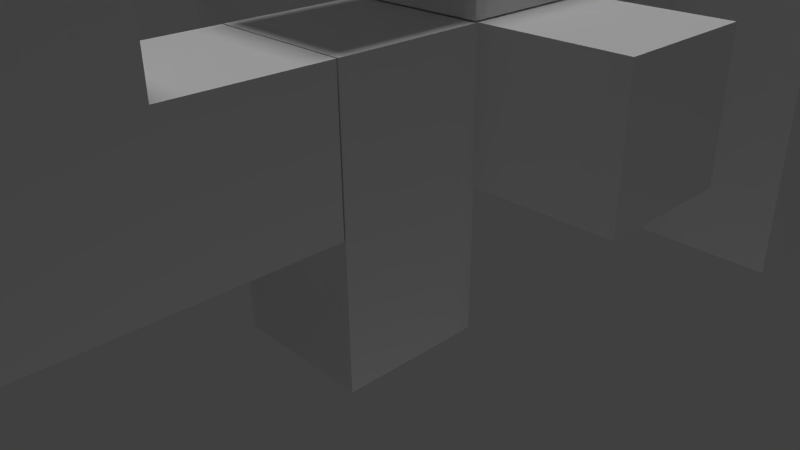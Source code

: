 # Source: key1_complete.blend  (saved by Blender 2.78.0; exported with 4.5.12 LTS)
import bpy
from mathutils import Matrix  # noqa: F401  (used for matrix-valued properties, if any)

bpy.ops.wm.read_factory_settings(use_empty=True)
scene = bpy.context.scene
scene.name = 'Scene'

# ---- collections
col_collection_1 = bpy.data.collections.new('Collection 1'); scene.collection.children.link(col_collection_1)

# ---- materials (node trees are filled in below, after node groups)
mat_attachment = bpy.data.materials.new('attachment')
mat_attachment.alpha_threshold = 0.0
mat_attachment.use_transparent_shadow = False
mat_attachment.roughness = 0.5
mat_yellow = bpy.data.materials.new('yellow')
mat_yellow.alpha_threshold = 0.0
mat_yellow.use_transparent_shadow = False
mat_yellow.roughness = 0.5
mat_brown = bpy.data.materials.new('brown')
mat_brown.alpha_threshold = 0.0
mat_brown.use_transparent_shadow = False
mat_brown.roughness = 0.5

# ---- material node trees

# ---- world
world_world = bpy.data.worlds.new('World'); scene.world = world_world
world_world.color = (0.05088, 0.05088, 0.05088)
world_world.use_sun_shadow = False
world_world.sun_shadow_jitter_overblur = 0.0
world_world.cycles.sampling_method = 'NONE'
world_world.cycles.sample_map_resolution = 256

# ---- cameras
cam_camera = bpy.data.cameras.new('Camera')
cam_camera.clip_end = 100.0
cam_camera.lens = 35.0
cam_camera.sensor_width = 32.0
cam_camera.sensor_height = 18.0
cam_camera.ortho_scale = 7.314
cam_camera.dof.focus_distance = 0.0
cam_camera.dof.aperture_fstop = 128.0

# ---- lights
light_point = bpy.data.lights.new('Point', 'POINT')
light_point.transmission_factor = 0.0
light_point.energy = 100.0
light_point.shadow_buffer_clip_start = 0.5
light_point.shadow_soft_size = 0.1
light_point.shadow_maximum_resolution = 0.006
light_point.use_absolute_resolution = True
light_sun = bpy.data.lights.new('Sun', 'SUN')
light_sun.transmission_factor = 0.0
light_sun.angle = 0.1993
light_sun.energy = 1.0
light_sun.shadow_buffer_clip_start = 0.5
light_sun.shadow_soft_size = 0.1
light_sun.shadow_cascade_max_distance = 1000.0

# ---- meshes
me_cube_012 = bpy.data.meshes.new('Cube.012')
me_cube_012.from_pydata([(-5.641, -1.0, 3.026), (-5.641, 1.0, 3.026), (-5.641, -1.0, 5.026), (-5.641, 1.0, 5.026)], [], [(0, 2, 3, 1)])
_uv = me_cube_012.uv_layers.new(name='UVMap')
_uv.uv.foreach_set('vector', [1.0, 1.0, 0.0, 1.0, 2.384e-07, 2.98e-08, 1.0, 0.0])
me_cube_012.materials.append(mat_attachment)
me_cube_012.use_remesh_preserve_volume = False
me_cube_012.use_remesh_preserve_attributes = False
me_cube_012.use_mirror_vertex_groups = False
me_cube_012.update()
me_cube_011 = bpy.data.meshes.new('Cube.011')
me_cube_011.from_pydata([(-5.641, -1.0, 3.026), (-5.641, 1.0, 3.026), (-5.641, -1.0, 5.026), (-5.641, 1.0, 5.026)], [], [(0, 2, 3, 1)])
_uv = me_cube_011.uv_layers.new(name='UVMap')
_uv.uv.foreach_set('vector', [1.0, 1.0, 0.0, 1.0, 2.384e-07, 2.98e-08, 1.0, 0.0])
me_cube_011.materials.append(mat_attachment)
me_cube_011.use_remesh_preserve_volume = False
me_cube_011.use_remesh_preserve_attributes = False
me_cube_011.use_mirror_vertex_groups = False
me_cube_011.update()
me_cube_008 = bpy.data.meshes.new('Cube.008')
me_cube_008.from_pydata([(-5.641, -1.0, 3.026), (-5.641, 1.0, 3.026), (-5.641, -1.0, 5.026), (-5.641, 1.0, 5.026)], [], [(0, 2, 3, 1)])
_uv = me_cube_008.uv_layers.new(name='UVMap')
_uv.uv.foreach_set('vector', [1.0, 1.0, 0.0, 1.0, 2.384e-07, 2.98e-08, 1.0, 0.0])
me_cube_008.materials.append(mat_attachment)
me_cube_008.use_remesh_preserve_volume = False
me_cube_008.use_remesh_preserve_attributes = False
me_cube_008.use_mirror_vertex_groups = False
me_cube_008.update()
me_cube_007 = bpy.data.meshes.new('Cube.007')
me_cube_007.from_pydata([(-5.641, -1.0, 3.026), (-5.641, 1.0, 3.026), (-5.641, -1.0, 5.026), (-5.641, 1.0, 5.026)], [], [(0, 2, 3, 1)])
_uv = me_cube_007.uv_layers.new(name='UVMap')
_uv.uv.foreach_set('vector', [1.0, 1.0, 0.0, 1.0, 2.384e-07, 2.98e-08, 1.0, 0.0])
me_cube_007.materials.append(mat_attachment)
me_cube_007.use_remesh_preserve_volume = False
me_cube_007.use_remesh_preserve_attributes = False
me_cube_007.use_mirror_vertex_groups = False
me_cube_007.update()
me_cube_006 = bpy.data.meshes.new('Cube.006')
me_cube_006.from_pydata([(-5.641, -1.0, 3.026), (-5.641, 1.0, 3.026), (-5.641, -1.0, 5.026), (-5.641, 1.0, 5.026)], [], [(0, 2, 3, 1)])
_uv = me_cube_006.uv_layers.new(name='UVMap')
_uv.uv.foreach_set('vector', [1.0, 1.0, 0.0, 1.0, 2.384e-07, 2.98e-08, 1.0, 0.0])
me_cube_006.materials.append(mat_attachment)
me_cube_006.use_remesh_preserve_volume = False
me_cube_006.use_remesh_preserve_attributes = False
me_cube_006.use_mirror_vertex_groups = False
me_cube_006.update()
me_cube_005 = bpy.data.meshes.new('Cube.005')
me_cube_005.from_pydata([(-5.641, -1.0, 3.026), (-5.641, 1.0, 3.026), (-5.641, -1.0, 5.026), (-5.641, 1.0, 5.026)], [], [(0, 2, 3, 1)])
_uv = me_cube_005.uv_layers.new(name='UVMap')
_uv.uv.foreach_set('vector', [1.0, 1.0, 0.0, 1.0, 2.384e-07, 2.98e-08, 1.0, 0.0])
me_cube_005.materials.append(mat_attachment)
me_cube_005.use_remesh_preserve_volume = False
me_cube_005.use_remesh_preserve_attributes = False
me_cube_005.use_mirror_vertex_groups = False
me_cube_005.update()
me_cube_004 = bpy.data.meshes.new('Cube.004')
me_cube_004.from_pydata([(-5.641, -1.0, 3.026), (-5.641, 1.0, 3.026), (-5.641, -1.0, 5.026), (-5.641, 1.0, 5.026)], [], [(0, 2, 3, 1)])
_uv = me_cube_004.uv_layers.new(name='UVMap')
_uv.uv.foreach_set('vector', [1.0, 1.0, 0.0, 1.0, 2.384e-07, 2.98e-08, 1.0, 0.0])
me_cube_004.materials.append(mat_attachment)
me_cube_004.use_remesh_preserve_volume = False
me_cube_004.use_remesh_preserve_attributes = False
me_cube_004.use_mirror_vertex_groups = False
me_cube_004.update()
me_cube_003 = bpy.data.meshes.new('Cube.003')
me_cube_003.from_pydata([(-5.641, -1.0, 3.026), (-5.641, 1.0, 3.026), (-5.641, -1.0, 5.026), (-5.641, 1.0, 5.026)], [], [(0, 2, 3, 1)])
_uv = me_cube_003.uv_layers.new(name='UVMap')
_uv.uv.foreach_set('vector', [1.0, 1.0, 0.0, 1.0, 2.384e-07, 2.98e-08, 1.0, 0.0])
me_cube_003.materials.append(mat_attachment)
me_cube_003.use_remesh_preserve_volume = False
me_cube_003.use_remesh_preserve_attributes = False
me_cube_003.use_mirror_vertex_groups = False
me_cube_003.update()
me_cube_001 = bpy.data.meshes.new('Cube.001')
me_cube_001.from_pydata([(-5.641, -1.0, 3.026), (-5.641, 1.0, 3.026), (-5.641, -1.0, 5.026), (-5.641, 1.0, 5.026)], [], [(0, 2, 3, 1)])
_uv = me_cube_001.uv_layers.new(name='UVMap')
_uv.uv.foreach_set('vector', [1.0, 1.0, 0.0, 1.0, 2.384e-07, 2.98e-08, 1.0, 0.0])
me_cube_001.materials.append(mat_attachment)
me_cube_001.use_remesh_preserve_volume = False
me_cube_001.use_remesh_preserve_attributes = False
me_cube_001.use_mirror_vertex_groups = False
me_cube_001.update()
me_cube_000 = bpy.data.meshes.new('Cube.000')
me_cube_000.from_pydata([(-5.641, -1.0, 3.026), (-5.641, 1.0, 3.026), (-5.641, -1.0, 5.026), (-5.641, 1.0, 5.026)], [], [(0, 2, 3, 1)])
_uv = me_cube_000.uv_layers.new(name='UVMap')
_uv.uv.foreach_set('vector', [1.0, 1.0, 0.0, 1.0, 2.384e-07, 2.98e-08, 1.0, 0.0])
me_cube_000.materials.append(mat_attachment)
me_cube_000.use_remesh_preserve_volume = False
me_cube_000.use_remesh_preserve_attributes = False
me_cube_000.use_mirror_vertex_groups = False
me_cube_000.update()
me_cube_028 = bpy.data.meshes.new('Cube.028')
me_cube_028.from_pydata([(-3.006, -1.0, -1.0), (-3.006, 1.0, -1.0), (-3.006, -1.0, 1.0), (-3.006, 1.0, 1.0), (1.0, -1.0, 1.0), (5.014, 1.0, -1.0), (5.014, -1.0, -1.0), (5.014, 1.0, 1.0), (5.014, -1.0, 1.0), (3.004, -1.0, -1.0), (3.004, -1.0, 1.0), (1.004, -1.024, -1.0), (3.004, -3.024, 1.0), (1.004, -3.024, 1.0), (3.004, -1.024, -3.004), (3.004, -3.024, -3.004), (1.004, -3.024, -3.004), (1.004, -1.024, -3.004), (1.004, -1.024, -1.004)], [(0, 11)], [(0, 2, 3, 1), (5, 7, 8, 6), (14, 15, 16, 17), (3, 7, 5, 1), (17, 16, 13, 4, 11), (13, 16, 15, 12), (14, 9, 10, 12, 15), (13, 12, 10, 4), (8, 10, 9, 6), (2, 4, 10, 8, 7, 3), (2, 0, 18, 4), (0, 1, 5, 6, 9, 18), (9, 14, 17, 18)])
_uv = me_cube_028.uv_layers.new(name='UVMap')
_uv.uv.foreach_set('vector', [0.7967, 0.8333, 0.5981, 0.8333, 0.5981, 0.667, 0.7967, 0.667, 0.5981, 0.8333, 0.7967, 0.8333, 0.7967, 0.9997, 0.5981, 0.9997, 0.5981, 1.0, 0.3995, 1.0, 0.3995, 0.8337, 0.5981, 0.8337, 0.6005, 0.667, 0.6005, 1.428e-06, 0.799, 0.0, 0.799, 0.667, 0.8014, 0.333, 1.0, 0.333, 1.0, 0.666, 0.799, 0.666, 0.8014, 0.4996, 0.0, 1.0, 2.367e-08, 0.667, 0.1986, 0.667, 0.1986, 1.0, 0.9976, 0.0, 1.0, 0.1666, 1.0, 0.333, 0.799, 0.333, 0.799, 3.966e-08, 7.101e-08, 0.3335, 0.0, 0.1672, 0.201, 0.1672, 0.201, 0.3338, 0.1986, 0.8342, 0.1986, 0.667, 0.3971, 0.667, 0.3971, 0.8342, 0.201, 0.667, 0.201, 0.3338, 0.201, 0.1672, 0.201, 7.932e-08, 0.3995, 0.0, 0.3995, 0.667, 0.998, 0.9995, 0.7994, 0.9995, 0.799, 0.666, 0.998, 0.6663, 0.4019, 0.0, 0.6005, 1.983e-08, 0.6005, 0.667, 0.4019, 0.667, 0.4019, 0.4998, 0.3995, 0.3335, 0.5981, 0.667, 0.5981, 0.8337, 0.3995, 0.8337, 0.3995, 0.6673])
me_cube_028.materials.append(mat_yellow)
me_cube_028.use_remesh_preserve_volume = False
me_cube_028.use_remesh_preserve_attributes = False
me_cube_028.use_mirror_vertex_groups = False
me_cube_028.update()
me_cube_024 = bpy.data.meshes.new('Cube.024')
me_cube_024.from_pydata([(1.0, 5.022, -1.0), (-1.0, 5.022, -1.0), (1.0, 5.022, 1.0), (-1.0, 5.022, 1.0), (1.0, -1.0, -1.0), (-1.0, -1.0, -1.0), (-1.0, 1.0, -1.0), (1.0, -1.0, 1.0), (-1.0, -1.0, 1.0), (-1.0, 3.01, -1.0), (1.0, 3.01, -3.008), (1.0, 1.01, -3.008), (-1.0, 1.01, -3.008), (-1.0, 3.01, -3.008), (1.0, 3.01, -1.008), (1.0, 1.01, -1.008), (-1.0, 3.01, -1.008)], [], [(2, 0, 1, 3), (3, 8, 7, 2), (4, 7, 8, 5), (10, 11, 12, 13), (1, 9, 13, 12, 6, 5, 8, 3), (14, 10, 13, 16), (2, 7, 4, 15, 11, 10, 14, 0), (12, 11, 15, 6), (1, 0, 14, 16), (5, 6, 15, 4)])
_uv = me_cube_024.uv_layers.new(name='UVMap')
_uv.uv.foreach_set('vector', [0.7995, 0.6009, 0.9992, 0.6009, 0.9992, 0.8004, 0.7995, 0.8004, 0.8003, 0.6009, 0.8003, 2.974e-08, 1.0, 0.0, 1.0, 0.6009, 0.9992, 1.0, 0.7995, 1.0, 0.7995, 0.8004, 0.9992, 0.8004, 0.5998, 0.8004, 0.7995, 0.8004, 0.7995, 1.0, 0.5998, 1.0, 0.6006, 0.6009, 0.6006, 0.4001, 0.4002, 0.4001, 0.4002, 0.2006, 0.6006, 0.1996, 0.6006, 0.0, 0.8003, 1.19e-08, 0.8003, 0.6009, 0.7995, 0.8004, 0.5998, 0.8004, 0.5998, 0.6009, 0.7995, 0.6009, 0.4002, 9.516e-08, 0.4002, 0.6009, 0.2005, 0.6009, 0.1997, 0.4003, 0.0, 0.4003, 0.0, 0.2007, 0.1997, 0.2007, 0.2005, 0.0, 0.5998, 0.8012, 0.4002, 0.8012, 0.4002, 0.6017, 0.5998, 0.6009, 0.0, 0.6009, 0.1997, 0.6009, 0.1997, 0.8016, 4.761e-07, 0.8016, 0.1997, 0.8014, 0.1997, 0.6019, 0.3994, 0.6009, 0.3994, 0.8014])
me_cube_024.materials.append(mat_brown)
me_cube_024.use_remesh_preserve_volume = False
me_cube_024.use_remesh_preserve_attributes = False
me_cube_024.use_mirror_vertex_groups = False
me_cube_024.update()
me_cube_015 = bpy.data.meshes.new('Cube.015')
me_cube_015.from_pydata([(1.0, 1.0, -2.998), (1.0, -1.0, -2.998), (-1.0, -1.0, -2.998), (-1.0, 1.0, -2.998), (1.0, 1.0, 1.0), (1.0, -1.0, 1.0), (-1.0, -1.0, 1.0), (-1.0, 1.0, 1.0)], [], [(0, 1, 2, 3), (3, 2, 6, 7), (2, 1, 5, 6), (4, 7, 6, 5), (1, 0, 4, 5), (3, 7, 4, 0)])
_uv = me_cube_015.uv_layers.new(name='UVMap')
_uv.uv.foreach_set('vector', [0.6667, 0.5, 1.0, 0.5, 1.0, 0.7501, 0.6667, 0.7501, 1.0, 0.5, 0.6667, 0.5, 0.6667, 0.0, 1.0, 4.473e-08, 0.3333, 0.5, 1.589e-07, 0.5, 0.0, 6.709e-08, 0.3333, 0.0, 0.6667, 0.5, 0.6667, 0.7501, 0.3333, 0.7501, 0.3333, 0.5, 1.192e-07, 0.5, 0.3333, 0.5, 0.3333, 1.0, 0.0, 1.0, 0.6667, 2.982e-08, 0.6667, 0.5, 0.3333, 0.5, 0.3333, 0.0])
me_cube_015.materials.append(mat_yellow)
me_cube_015.use_remesh_preserve_volume = False
me_cube_015.use_remesh_preserve_attributes = False
me_cube_015.use_mirror_vertex_groups = False
me_cube_015.update()
me_cube_014 = bpy.data.meshes.new('Cube.014')
me_cube_014.from_pydata([(2.999, 1.0, -3.006), (2.999, -1.0, -3.006), (0.999, -1.0, -3.006), (0.999, 1.0, -3.006), (0.999, -1.0, -1.006), (0.999, 1.0, -1.006), (0.999, -1.0, -1.0), (2.999, 1.0, 1.0), (2.999, -1.0, 1.0), (0.999, -1.0, 1.0), (-1.0, 1.0, -1.0), (-1.0, 1.0, 1.0), (1.0, -1.004, -1.0), (1.0, -3.004, -1.0), (-1.0, -3.004, -1.0), (1.0, -3.004, 1.0), (-1.0, -3.004, 1.0)], [(6, 9)], [(0, 1, 2, 3), (2, 4, 5, 3), (2, 1, 8, 9), (13, 12, 9, 15), (14, 16, 11, 10), (0, 3, 5, 10, 11, 7), (7, 11, 16, 15, 9, 8), (13, 15, 16, 14), (1, 0, 7, 8), (10, 5, 12, 13, 14)])
_uv = me_cube_014.uv_layers.new(name='UVMap')
_uv.uv.foreach_set('vector', [3.577e-08, 0.8002, 0.2, 0.8002, 0.2, 1.0, 0.0, 1.0, 1.0, 0.9997, 0.8, 0.9997, 0.8, 0.7999, 1.0, 0.7999, 0.6, 0.8002, 0.3999, 0.8002, 0.3999, 0.4, 0.6, 0.4, 0.8, 0.6001, 0.8, 0.4003, 1.0, 0.4, 1.0, 0.6001, 0.9999, 0.4, 0.7999, 0.4, 0.7999, 0.0, 0.9999, 5.955e-09, 0.0, 2.382e-08, 0.2, 0.0, 0.2, 0.1998, 0.3999, 0.2004, 0.3999, 0.4002, 0.0, 0.4002, 0.7999, 0.4, 0.3999, 0.4, 0.3999, 0.0, 0.6, 0.0, 0.5999, 0.2002, 0.7999, 0.2002, 0.8, 0.7999, 0.8, 0.6001, 1.0, 0.6001, 1.0, 0.7999, 0.6, 0.4, 0.8, 0.4, 0.8, 0.8002, 0.6, 0.8002, 5.365e-08, 0.4002, 0.1999, 0.4002, 0.2, 0.6004, 0.2, 0.8002, 0.0, 0.8002])
me_cube_014.materials.append(mat_brown)
me_cube_014.use_remesh_preserve_volume = False
me_cube_014.use_remesh_preserve_attributes = False
me_cube_014.use_mirror_vertex_groups = False
me_cube_014.update()
me_cube_010 = bpy.data.meshes.new('Cube.010')
me_cube_010.from_pydata([(1.0, 1.0, -1.0), (1.0, -1.0, -1.0), (-1.0, -1.0, -1.0), (-1.0, 1.0, -1.0), (-5.015, -1.0, 3.026), (-5.015, 1.0, 3.026), (-5.015, -1.0, 5.026), (-5.015, 1.0, 5.026), (-1.011, -1.0, 3.026), (-1.0, -1.0, 3.026), (-1.0, 1.0, 3.026), (1.0, 1.0, 5.026), (1.0, -1.0, 5.026)], [(2, 8)], [(0, 1, 2, 3), (4, 6, 7, 5), (10, 3, 2, 9), (4, 5, 10, 8), (6, 12, 11, 7), (1, 12, 6, 4, 9, 2), (1, 0, 11, 12), (0, 3, 10, 5, 7, 11)])
_uv = me_cube_010.uv_layers.new(name='UVMap')
_uv.uv.foreach_set('vector', [0.4276, 0.6681, 0.5702, 0.6681, 0.5702, 0.8341, 0.4276, 0.8341, 0.4276, 1.0, 0.2851, 1.0, 0.2851, 0.8341, 0.4276, 0.8341, 0.2851, 0.8341, 0.2851, 0.5, 0.4276, 0.5, 0.4276, 0.8341, 1.0, 0.3331, 0.8575, 0.3331, 0.8575, 0.0, 1.0, 0.0008764, 0.1425, 0.9991, 0.1425, 0.5, 0.2851, 0.5, 0.2851, 0.9991, 0.4287, 0.5, 0.4287, 7.913e-08, 0.8575, 0.0, 0.8575, 0.1659, 0.5713, 0.1659, 0.5713, 0.5, 0.1425, 1.0, 0.0, 1.0, 8.496e-09, 0.5, 0.1425, 0.5, 0.4287, 0.5, 0.2862, 0.5, 0.2862, 0.1659, 6.797e-08, 0.1659, 0.0, 1.583e-07, 0.4287, 0.0])
me_cube_010.materials.append(mat_brown)
me_cube_010.use_remesh_preserve_volume = False
me_cube_010.use_remesh_preserve_attributes = False
me_cube_010.use_mirror_vertex_groups = False
me_cube_010.update()
me_cube_002 = bpy.data.meshes.new('Cube.002')
me_cube_002.from_pydata([(1.0, -1.005, 5.014), (1.0, -3.005, 5.014), (-1.0, -3.005, 5.014), (-1.0, -1.005, 5.014), (1.0, -1.005, 1.012), (-1.0, -1.005, 1.012), (1.0, -3.005, -1.0), (-1.0, -3.005, -1.0), (1.0, -1.005, 1.0), (-1.0, -1.005, 1.0), (1.0, 1.0, -1.0), (-1.0, 1.0, -1.0), (1.0, 1.0, 1.0), (1.0, -1.0, 1.0), (-1.0, -1.0, 1.0), (-1.0, 1.0, 1.0)], [(0, 13), (8, 9)], [(0, 3, 2, 1), (3, 0, 4, 5), (3, 14, 15, 11, 7, 2), (0, 1, 6, 10, 12, 4), (12, 15, 14, 13), (2, 7, 6, 1), (7, 11, 10, 6), (12, 10, 11, 15)])
_uv = me_cube_002.uv_layers.new(name='UVMap')
_uv.uv.foreach_set('vector', [0.7997, 0.6003, 0.7997, 0.7999, 0.5999, 0.7999, 0.5999, 0.6003, 0.1998, 0.6003, 0.3996, 0.6003, 0.3996, 0.9997, 0.1998, 0.9997, 0.2003, 0.6003, 0.1998, 0.1996, 7.146e-08, 0.1996, 0.0, 2.38e-08, 0.4001, 0.0, 0.4001, 0.6003, 0.6004, 4.759e-08, 0.8002, 0.0, 0.8002, 0.6003, 0.4001, 0.6003, 0.4001, 0.4007, 0.6004, 0.3995, 0.5999, 0.7999, 0.5999, 0.9995, 0.4001, 0.9995, 0.4001, 0.7999, 1.0, 0.0, 1.0, 0.6003, 0.8002, 0.6003, 0.8002, 9.519e-08, 0.1998, 0.6003, 0.1998, 1.0, 3.573e-08, 1.0, 0.0, 0.6003, 0.4001, 0.6003, 0.5999, 0.6003, 0.5999, 0.7999, 0.4001, 0.7999])
me_cube_002.materials.append(mat_brown)
me_cube_002.use_remesh_preserve_volume = False
me_cube_002.use_remesh_preserve_attributes = False
me_cube_002.use_mirror_vertex_groups = False
me_cube_002.update()

# ---- objects
ob_point = bpy.data.objects.new('Point', light_point)
ob_sun = bpy.data.objects.new('Sun', light_sun)
ob_upright_rect_walking_pants_attach = bpy.data.objects.new('upright_rect_walking_pants_attach', me_cube_012)
ob_walking_pants_upright_rect_attach = bpy.data.objects.new('walking_pants_upright_rect_attach', me_cube_011)
ob_walking_pants_dangly_t_attach = bpy.data.objects.new('walking_pants_dangly_T_attach', me_cube_008)
ob_upright_t_dangly_t_attach = bpy.data.objects.new('upright_T_dangly_T_attach', me_cube_007)
ob_dangly_t_walking_pants_attach = bpy.data.objects.new('dangly_T_walking_pants_attach', me_cube_006)
ob_dangly_t_upright_t_attach = bpy.data.objects.new('dangly_T_upright_T_attach', me_cube_005)
ob_dangly_t_upright_l_attach = bpy.data.objects.new('dangly_T_upright_L_attach', me_cube_004)
ob_upright_l_dangly_t_attach = bpy.data.objects.new('upright_L_dangly_T_attach', me_cube_003)
ob_upright_l_waluigi_attach = bpy.data.objects.new('upright_L_waluigi_attach', me_cube_001)
ob_waluigi_upright_l_attach = bpy.data.objects.new('waluigi_upright_L_attach', me_cube_000)
ob_dangly_t = bpy.data.objects.new('dangly_T', me_cube_028)
ob_upright_t = bpy.data.objects.new('upright_T', me_cube_024)
ob_upright_rect = bpy.data.objects.new('upright_rect', me_cube_015)
ob_walking_pants = bpy.data.objects.new('walking_pants', me_cube_014)
ob_waluigi = bpy.data.objects.new('waluigi', me_cube_010)
ob_upright_l = bpy.data.objects.new('upright_L', me_cube_002)
ob_camera = bpy.data.objects.new('Camera', cam_camera)

# ---- transforms, parenting, visibility, modifiers, constraints
ob_point.location = (5.321, -2.379, -6.766)
ob_point.lineart.crease_threshold = 0.0
ob_sun.location = (1.11, -1.357, 4.938)
ob_sun.lineart.crease_threshold = 0.0
ob_upright_rect_walking_pants_attach.location = (-6.629, 5.815, -2.006)
ob_upright_rect_walking_pants_attach.rotation_euler = (0.0, -0.0, -3.142)
ob_upright_rect_walking_pants_attach.lock_rotations_4d = False
ob_upright_rect_walking_pants_attach.empty_display_type = 'ARROWS'
ob_upright_rect_walking_pants_attach.lineart.crease_threshold = 0.0
ob_walking_pants_upright_rect_attach.location = (4.598, 5.815, -2.006)
ob_walking_pants_upright_rect_attach.lock_rotations_4d = False
ob_walking_pants_upright_rect_attach.empty_display_type = 'ARROWS'
ob_walking_pants_upright_rect_attach.lineart.crease_threshold = 0.0
ob_walking_pants_dangly_t_attach.location = (0.0, 8.456, -2.006)
ob_walking_pants_dangly_t_attach.rotation_euler = (0.0, 0.0, 1.571)
ob_walking_pants_dangly_t_attach.lock_rotations_4d = False
ob_walking_pants_dangly_t_attach.empty_display_type = 'ARROWS'
ob_walking_pants_dangly_t_attach.lineart.crease_threshold = 0.0
ob_upright_t_dangly_t_attach.location = (0.0, -2.29, 8.659)
ob_upright_t_dangly_t_attach.rotation_euler = (-1.571, -1.571, 0.0)
ob_upright_t_dangly_t_attach.lock_rotations_4d = False
ob_upright_t_dangly_t_attach.empty_display_type = 'ARROWS'
ob_upright_t_dangly_t_attach.lineart.crease_threshold = 0.0
ob_dangly_t_walking_pants_attach.location = (0.0, -2.825, -2.006)
ob_dangly_t_walking_pants_attach.rotation_euler = (0.0, -0.0, -1.571)
ob_dangly_t_walking_pants_attach.lock_rotations_4d = False
ob_dangly_t_walking_pants_attach.empty_display_type = 'ARROWS'
ob_dangly_t_walking_pants_attach.lineart.crease_threshold = 0.0
ob_dangly_t_upright_t_attach.location = (0.0, -2.244, -2.571)
ob_dangly_t_upright_t_attach.rotation_euler = (-1.571, 1.571, 0.0)
ob_dangly_t_upright_t_attach.lock_rotations_4d = False
ob_dangly_t_upright_t_attach.empty_display_type = 'ARROWS'
ob_dangly_t_upright_t_attach.lineart.crease_threshold = 0.0
ob_dangly_t_upright_l_attach.location = (0.0, 4.386, -2.006)
ob_dangly_t_upright_l_attach.rotation_euler = (0.0, 0.0, 1.571)
ob_dangly_t_upright_l_attach.lock_rotations_4d = False
ob_dangly_t_upright_l_attach.empty_display_type = 'ARROWS'
ob_dangly_t_upright_l_attach.lineart.crease_threshold = 0.0
ob_upright_l_dangly_t_attach.location = (0.0, -6.873, -2.006)
ob_upright_l_dangly_t_attach.rotation_euler = (0.0, -0.0, -1.571)
ob_upright_l_dangly_t_attach.lock_rotations_4d = False
ob_upright_l_dangly_t_attach.empty_display_type = 'ARROWS'
ob_upright_l_dangly_t_attach.lineart.crease_threshold = 0.0
ob_upright_l_waluigi_attach.location = (0.0, 0.3373, -2.006)
ob_upright_l_waluigi_attach.rotation_euler = (0.0, 0.0, 1.571)
ob_upright_l_waluigi_attach.lock_rotations_4d = False
ob_upright_l_waluigi_attach.empty_display_type = 'ARROWS'
ob_upright_l_waluigi_attach.lineart.crease_threshold = 0.0
ob_waluigi_upright_l_attach.location = (0.0, -10.92, -2.006)
ob_waluigi_upright_l_attach.rotation_euler = (0.0, -0.0, -1.571)
ob_waluigi_upright_l_attach.lock_rotations_4d = False
ob_waluigi_upright_l_attach.empty_display_type = 'ARROWS'
ob_waluigi_upright_l_attach.lineart.crease_threshold = 0.0
ob_dangly_t.location = (-2.004, 1.763, 2.02)
ob_dangly_t.lock_rotations_4d = False
ob_dangly_t.empty_display_type = 'ARROWS'
ob_dangly_t.lineart.crease_threshold = 0.0
ob_upright_t.location = (0.0, -0.2933, 6.049)
ob_upright_t.lock_rotations_4d = False
ob_upright_t.empty_display_type = 'ARROWS'
ob_upright_t.lineart.crease_threshold = 0.0
ob_upright_rect.location = (-2.014, 5.811, 2.02)
ob_upright_rect.lock_rotations_4d = False
ob_upright_rect.empty_display_type = 'ARROWS'
ob_upright_rect.lineart.crease_threshold = 0.0
ob_walking_pants.location = (0.0, 5.837, 2.02)
ob_walking_pants.lock_rotations_4d = False
ob_walking_pants.empty_display_type = 'ARROWS'
ob_walking_pants.lineart.crease_threshold = 0.0
ob_waluigi.location = (0.0, -6.293, -2.006)
ob_waluigi.lock_rotations_4d = False
ob_waluigi.empty_display_type = 'ARROWS'
ob_waluigi.lineart.crease_threshold = 0.0
ob_upright_l.location = (0.0, -2.281, 2.02)
ob_upright_l.lock_rotations_4d = False
ob_upright_l.empty_display_type = 'ARROWS'
ob_upright_l.lineart.crease_threshold = 0.0
ob_camera.location = (7.481, -6.508, 5.344)
ob_camera.rotation_euler = (1.109, 0.01082, 0.8149)
ob_camera.lock_rotations_4d = False
ob_camera.empty_display_type = 'ARROWS'
ob_camera.color = (0.0, 0.0, 0.0, 0.0)
ob_camera.display_type = 'WIRE'
ob_camera.lineart.crease_threshold = 0.0

# ---- collection membership
col_collection_1.objects.link(ob_point)
col_collection_1.objects.link(ob_sun)
col_collection_1.objects.link(ob_upright_rect_walking_pants_attach)
col_collection_1.objects.link(ob_walking_pants_upright_rect_attach)
col_collection_1.objects.link(ob_walking_pants_dangly_t_attach)
col_collection_1.objects.link(ob_upright_t_dangly_t_attach)
col_collection_1.objects.link(ob_dangly_t_walking_pants_attach)
col_collection_1.objects.link(ob_dangly_t_upright_t_attach)
col_collection_1.objects.link(ob_dangly_t_upright_l_attach)
col_collection_1.objects.link(ob_upright_l_dangly_t_attach)
col_collection_1.objects.link(ob_upright_l_waluigi_attach)
col_collection_1.objects.link(ob_waluigi_upright_l_attach)
col_collection_1.objects.link(ob_dangly_t)
col_collection_1.objects.link(ob_upright_t)
col_collection_1.objects.link(ob_upright_rect)
col_collection_1.objects.link(ob_walking_pants)
col_collection_1.objects.link(ob_waluigi)
col_collection_1.objects.link(ob_upright_l)
col_collection_1.objects.link(ob_camera)

# ---- scene / render settings (as saved in the file)
scene.camera = ob_camera
scene.frame_start = 1; scene.frame_end = 250; scene.frame_set(2)
scene.render.engine = 'BLENDER_EEVEE_NEXT'
scene.render.resolution_percentage = 50
scene.render.dither_intensity = 0.0
scene.cycles.use_denoising = False
scene.cycles.samples = 10
scene.cycles.sampling_pattern = 'TABULATED_SOBOL'
scene.cycles.light_sampling_threshold = 0.0
scene.cycles.use_adaptive_sampling = False
scene.cycles.use_light_tree = False
scene.cycles.blur_glossy = 0.0
scene.cycles.pixel_filter_type = 'GAUSSIAN'
scene.cycles.sample_clamp_indirect = 0.0
scene.view_settings.view_transform = 'Standard'
bpy.context.view_layer.update()

